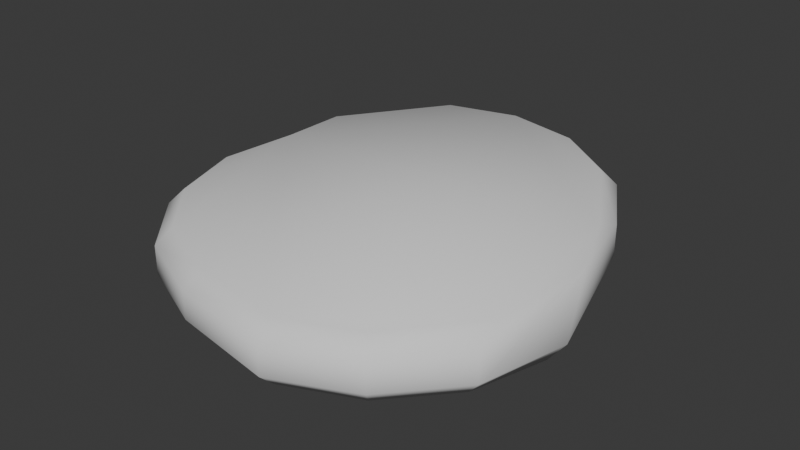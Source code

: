 # Source: coin.blend  (saved by Blender 4.0.36; exported with 4.5.12 LTS)
import bpy
from mathutils import Matrix  # noqa: F401  (used for matrix-valued properties, if any)

bpy.ops.wm.read_factory_settings(use_empty=True)
scene = bpy.context.scene
scene.name = 'Scene'

# ---- collections
col_collection = bpy.data.collections.new('Collection'); scene.collection.children.link(col_collection)

# ---- world
world_world = bpy.data.worlds.new('World'); scene.world = world_world
world_world.use_nodes = True; world_world.node_tree.nodes.clear()
_N = world_world.node_tree.nodes; _L = world_world.node_tree.links
n0 = _N.new('ShaderNodeOutputWorld'); n0.name = 'World Output'; n0.location = (300, 300)
n1 = _N.new('ShaderNodeBackground'); n1.name = 'Background'; n1.location = (10, 300)
n1.inputs[0].default_value = (0.05088, 0.05088, 0.05088, 1.0)
_L.new(n1.outputs[0], n0.inputs[0])
n0.is_active_output = True
world_world.color = (0.05088, 0.05088, 0.05088)
world_world.use_sun_shadow = False
world_world.sun_shadow_jitter_overblur = 0.0

# ---- meshes
me_cylinder_002 = bpy.data.meshes.new('Cylinder.002')
me_cylinder_002.from_pydata([(1.168, 0.1154, 0.1473), (0.09703, 1.169, -0.1098), (0.09703, 1.251, -0.0331), (0.09703, 1.169, 0.1902), (0.09703, 1.251, 0.1102), (0.4705, 1.09, -0.1098), (0.5038, 1.165, -0.03443), (0.4705, 1.09, 0.1902), (0.5038, 1.165, 0.1102), (0.7794, 0.8655, -0.1098), (0.8402, 0.9202, -0.03612), (0.7794, 0.8655, 0.1902), (0.8402, 0.9202, 0.1102), (0.9775, 0.5308, -0.1353), (1.048, 0.5601, -0.03833), (1.048, 0.5601, 0.1102), (1.069, 0.3645, 0.1902), (1.179, -0.1588, -0.1574), (1.228, -0.09788, -0.09618), (1.063, -0.514, -0.1683), (1.134, -0.5549, -0.08179), (1.127, -0.4436, 0.141), (1.134, -0.5549, 0.05169), (0.8078, -0.7978, -0.1683), (0.8558, -0.8639, -0.08352), (0.8078, -0.7978, 0.1317), (0.8558, -0.8639, 0.05169), (0.4651, -0.9504, -0.1655), (0.476, -1.033, -0.08486), (0.4651, -0.9504, 0.1345), (0.476, -1.033, 0.05169), (-0.007561, -0.8754, -0.1644), (-0.03039, -0.9525, -0.07611), (-0.007561, -0.8754, 0.1356), (-0.03039, -0.9525, 0.0615), (-0.3622, -0.7172, -0.1585), (-0.4103, -0.7834, -0.07699), (-0.3622, -0.7172, 0.1415), (-0.4103, -0.7834, 0.0615), (-0.6177, -0.4335, -0.1585), (-0.6885, -0.4744, -0.07775), (-0.6177, -0.4335, 0.1415), (-0.6885, -0.4744, 0.0615), (-0.7357, -0.07038, -0.1585), (-0.817, -0.07893, -0.07845), (-0.7357, -0.07038, 0.1415), (-0.817, -0.07893, 0.0615), (-0.6939, 0.3268, -0.1583), (-0.7735, 0.3346, -0.07914), (-0.6939, 0.3267, 0.1423), (-0.7735, 0.3346, 0.06149), (-0.666, 0.6359, -0.1451), (-0.7431, 0.6691, -0.07141), (-0.666, 0.6359, 0.1549), (-0.7431, 0.6691, 0.06998), (-0.267, 1.092, -0.1179), (-0.3097, 1.165, -0.03205), (-0.267, 1.092, 0.1821), (-0.3097, 1.165, 0.1102)], [], [(56, 58, 4, 2), (10, 12, 15, 14), (14, 15, 16, 0, 18), (18, 0, 21, 22, 20), (20, 22, 26, 24), (24, 26, 30, 28), (28, 30, 34, 32), (32, 34, 38, 36), (36, 38, 42, 40), (40, 42, 46, 44), (44, 46, 50, 48), (48, 50, 54, 52), (52, 54, 58, 56), (6, 8, 12, 10), (7, 3, 57, 53, 49, 45, 41, 37, 33, 29, 25, 21, 0, 16, 11), (2, 4, 8, 6), (2, 6, 5, 1), (8, 4, 3, 7), (6, 10, 9, 5), (12, 8, 7, 11), (10, 14, 13, 9), (15, 12, 11, 16), (14, 18, 17, 13), (18, 20, 19, 17), (20, 24, 23, 19), (26, 22, 21, 25), (24, 28, 27, 23), (30, 26, 25, 29), (28, 32, 31, 27), (34, 30, 29, 33), (32, 36, 35, 31), (38, 34, 33, 37), (36, 40, 39, 35), (42, 38, 37, 41), (40, 44, 43, 39), (46, 42, 41, 45), (44, 48, 47, 43), (50, 46, 45, 49), (48, 52, 51, 47), (54, 50, 49, 53), (52, 56, 55, 51), (58, 54, 53, 57), (56, 2, 1, 55), (4, 58, 57, 3), (1, 5, 9, 13, 17, 19, 23, 27, 31, 35, 39, 43, 47, 51, 55)])
me_cylinder_002.polygons.foreach_set('use_smooth', [True] * 45)
_uv = me_cylinder_002.uv_layers.new(name='UVMap')
_uv.uv.foreach_set('vector', [0.06667, 0.6295, 0.06667, 0.8666, 4.47e-08, 0.8666, 4.47e-08, 0.6278, 0.8667, 0.6227, 0.8667, 0.8666, 0.8, 0.8666, 0.8, 0.6191, 0.8, 0.6191, 0.8, 0.8666, 0.7685, 1.0, 0.7333, 1.0, 0.7333, 0.6006, 0.7333, 0.6006, 0.7333, 1.0, 0.6772, 1.0, 0.6667, 0.8667, 0.6667, 0.6442, 0.6667, 0.6442, 0.6667, 0.8667, 0.6, 0.8667, 0.6, 0.6413, 0.6, 0.6413, 0.6, 0.8667, 0.5333, 0.8667, 0.5333, 0.6391, 0.5333, 0.6391, 0.5333, 0.8667, 0.4667, 0.8667, 0.4667, 0.6373, 0.4667, 0.6373, 0.4667, 0.8667, 0.4, 0.8666, 0.4, 0.6358, 0.4, 0.6358, 0.4, 0.8666, 0.3333, 0.8666, 0.3333, 0.6346, 0.3333, 0.6346, 0.3333, 0.8666, 0.2667, 0.8666, 0.2667, 0.6334, 0.2667, 0.6334, 0.2667, 0.8666, 0.2, 0.8666, 0.2, 0.6322, 0.2, 0.6322, 0.2, 0.8666, 0.1333, 0.8666, 0.1333, 0.631, 0.1333, 0.631, 0.1333, 0.8666, 0.06667, 0.8666, 0.06667, 0.6295, 0.9333, 0.6256, 0.9333, 0.8666, 0.8667, 0.8666, 0.8667, 0.6227, 0.3391, 0.4534, 0.2496, 0.4727, 0.1633, 0.4571, 0.08237, 0.3967, 0.04623, 0.3207, 0.03147, 0.2258, 0.05951, 0.1389, 0.1206, 0.07094, 0.2042, 0.03427, 0.3003, 0.03173, 0.3814, 0.06921, 0.4627, 0.1451, 0.4887, 0.2249, 0.4832, 0.2772, 0.4131, 0.3996, 1.0, 0.6278, 1.0, 0.8666, 0.9333, 0.8666, 0.9333, 0.6256, 0.75, 0.49, 0.8476, 0.4693, 0.8389, 0.4537, 0.7494, 0.473, 0.3476, 0.4693, 0.25, 0.49, 0.2496, 0.4727, 0.3391, 0.4534, 0.8476, 0.4693, 0.9284, 0.4106, 0.9128, 0.4001, 0.8389, 0.4537, 0.4284, 0.4106, 0.3476, 0.4693, 0.3391, 0.4534, 0.4131, 0.3996, 0.9284, 0.4106, 0.9783, 0.3242, 0.9584, 0.3231, 0.9128, 0.4001, 0.4783, 0.3242, 0.4284, 0.4106, 0.4131, 0.3996, 0.4832, 0.2772, 0.9783, 0.3242, 0.9877, 0.2347, 0.972, 0.22, 0.9584, 0.3231, 0.9887, 0.2249, 0.9578, 0.13, 0.9424, 0.1377, 0.972, 0.22, 0.9578, 0.13, 0.8911, 0.05584, 0.8811, 0.06981, 0.9424, 0.1377, 0.3911, 0.05584, 0.4578, 0.13, 0.4627, 0.1451, 0.3814, 0.06921, 0.8911, 0.05584, 0.7999, 0.01524, 0.8001, 0.03212, 0.8811, 0.06981, 0.2999, 0.01524, 0.3911, 0.05584, 0.3814, 0.06921, 0.3003, 0.03173, 0.7996, 0.01524, 0.7001, 0.01524, 0.704, 0.03463, 0.8001, 0.03212, 0.2004, 0.01524, 0.2999, 0.01524, 0.3003, 0.03173, 0.2042, 0.03427, 0.7001, 0.01524, 0.6089, 0.05584, 0.6205, 0.07123, 0.704, 0.03463, 0.1089, 0.05584, 0.2001, 0.01524, 0.2042, 0.03427, 0.1206, 0.07094, 0.6089, 0.05584, 0.5422, 0.13, 0.5594, 0.1391, 0.6205, 0.07123, 0.04215, 0.13, 0.1089, 0.05584, 0.1206, 0.07094, 0.05951, 0.1389, 0.5422, 0.13, 0.5113, 0.2249, 0.5313, 0.226, 0.5594, 0.1391, 0.01131, 0.2249, 0.04215, 0.13, 0.05951, 0.1389, 0.03147, 0.2258, 0.5113, 0.2249, 0.5217, 0.3242, 0.5461, 0.321, 0.5313, 0.226, 0.02175, 0.3242, 0.01131, 0.2249, 0.03147, 0.2258, 0.04623, 0.3207, 0.522, 0.3247, 0.5716, 0.4106, 0.5823, 0.3969, 0.5461, 0.321, 0.07135, 0.4101, 0.02175, 0.3242, 0.04623, 0.3207, 0.08237, 0.3967, 0.5722, 0.411, 0.6524, 0.4693, 0.6632, 0.4573, 0.5823, 0.3969, 0.1518, 0.4688, 0.07165, 0.4106, 0.08237, 0.3967, 0.1633, 0.4571, 0.6524, 0.4693, 0.75, 0.49, 0.7494, 0.473, 0.6632, 0.4573, 0.25, 0.49, 0.1524, 0.4693, 0.1633, 0.4571, 0.2496, 0.4727, 0.7494, 0.473, 0.8389, 0.4537, 0.9128, 0.4001, 0.9584, 0.3231, 0.972, 0.22, 0.9424, 0.1377, 0.8811, 0.06981, 0.8001, 0.03212, 0.704, 0.03463, 0.6205, 0.07123, 0.5594, 0.1391, 0.5313, 0.226, 0.5461, 0.321, 0.5823, 0.3969, 0.6632, 0.4573])
me_cylinder_002.update()

# ---- objects
ob_cylinder = bpy.data.objects.new('Cylinder', me_cylinder_002)

# ---- transforms, parenting, visibility, modifiers, constraints
ob_cylinder.location = (0.0, 0.0, 0.0)

# ---- collection membership
col_collection.objects.link(ob_cylinder)

# ---- scene / render settings (as saved in the file)
scene.frame_start = 1; scene.frame_end = 250; scene.frame_set(0)
scene.render.engine = 'BLENDER_EEVEE_NEXT'
scene.cycles.sampling_pattern = 'TABULATED_SOBOL'
bpy.context.view_layer.update()

# ---- added for rendering (the .blend has no active camera and no usable light): camera, sun
cam_auto = bpy.data.cameras.new('AutoCamera')
cam_auto.lens = 50.0
cam_auto.sensor_width = 36.0
cam_auto.clip_end = 1000.0
ob_auto_camera = bpy.data.objects.new('AutoCamera', cam_auto)
scene.collection.objects.link(ob_auto_camera)
ob_auto_camera.location = (3.06159, -3.31819, 2.29577)
ob_auto_camera.rotation_euler = (1.09748, -7.21219e-08, 0.694738)
scene.camera = ob_auto_camera
light_auto_sun = bpy.data.lights.new('AutoSun', 'SUN')
light_auto_sun.energy = 3.0
light_auto_sun.angle = 0.0523599
ob_auto_sun = bpy.data.objects.new('AutoSun', light_auto_sun)
scene.collection.objects.link(ob_auto_sun)
ob_auto_sun.rotation_euler = (0.872665, 0.174533, 0.523599)
bpy.context.view_layer.update()
